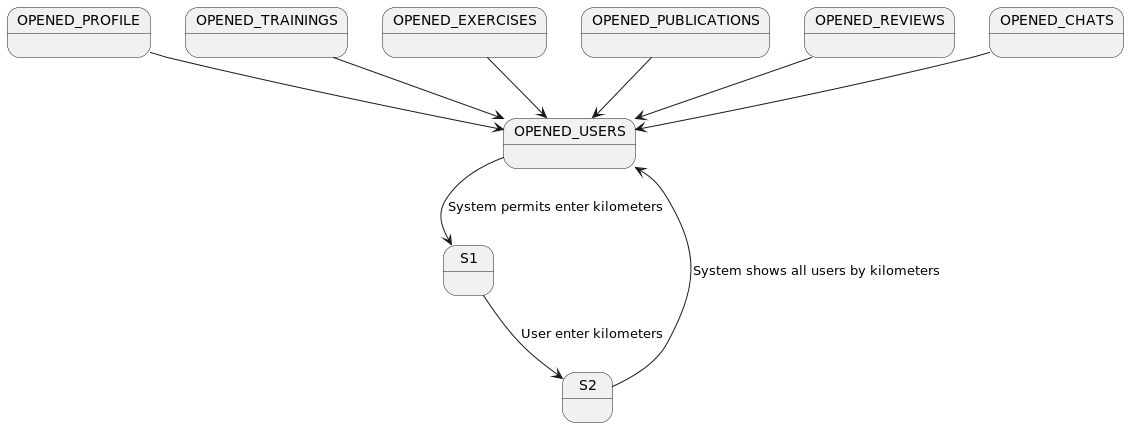

The diagram above was rendered by PlantUML. Its source (embedded in the PNG):
@startuml

state OPENED_PROFILE
state OPENED_TRAININGS
state OPENED_EXERCISES
state OPENED_PUBLICATIONS
state OPENED_REVIEWS
state OPENED_USERS
state OPENED_CHATS

OPENED_PROFILE --> OPENED_USERS
OPENED_CHATS --> OPENED_USERS
OPENED_TRAININGS --> OPENED_USERS
OPENED_EXERCISES --> OPENED_USERS
OPENED_PUBLICATIONS --> OPENED_USERS
OPENED_REVIEWS --> OPENED_USERS

OPENED_USERS -down-> S1 : System permits enter kilometers
S1 -down-> S2 : User enter kilometers
S2 -up-> OPENED_USERS : System shows all users by kilometers

@enduml